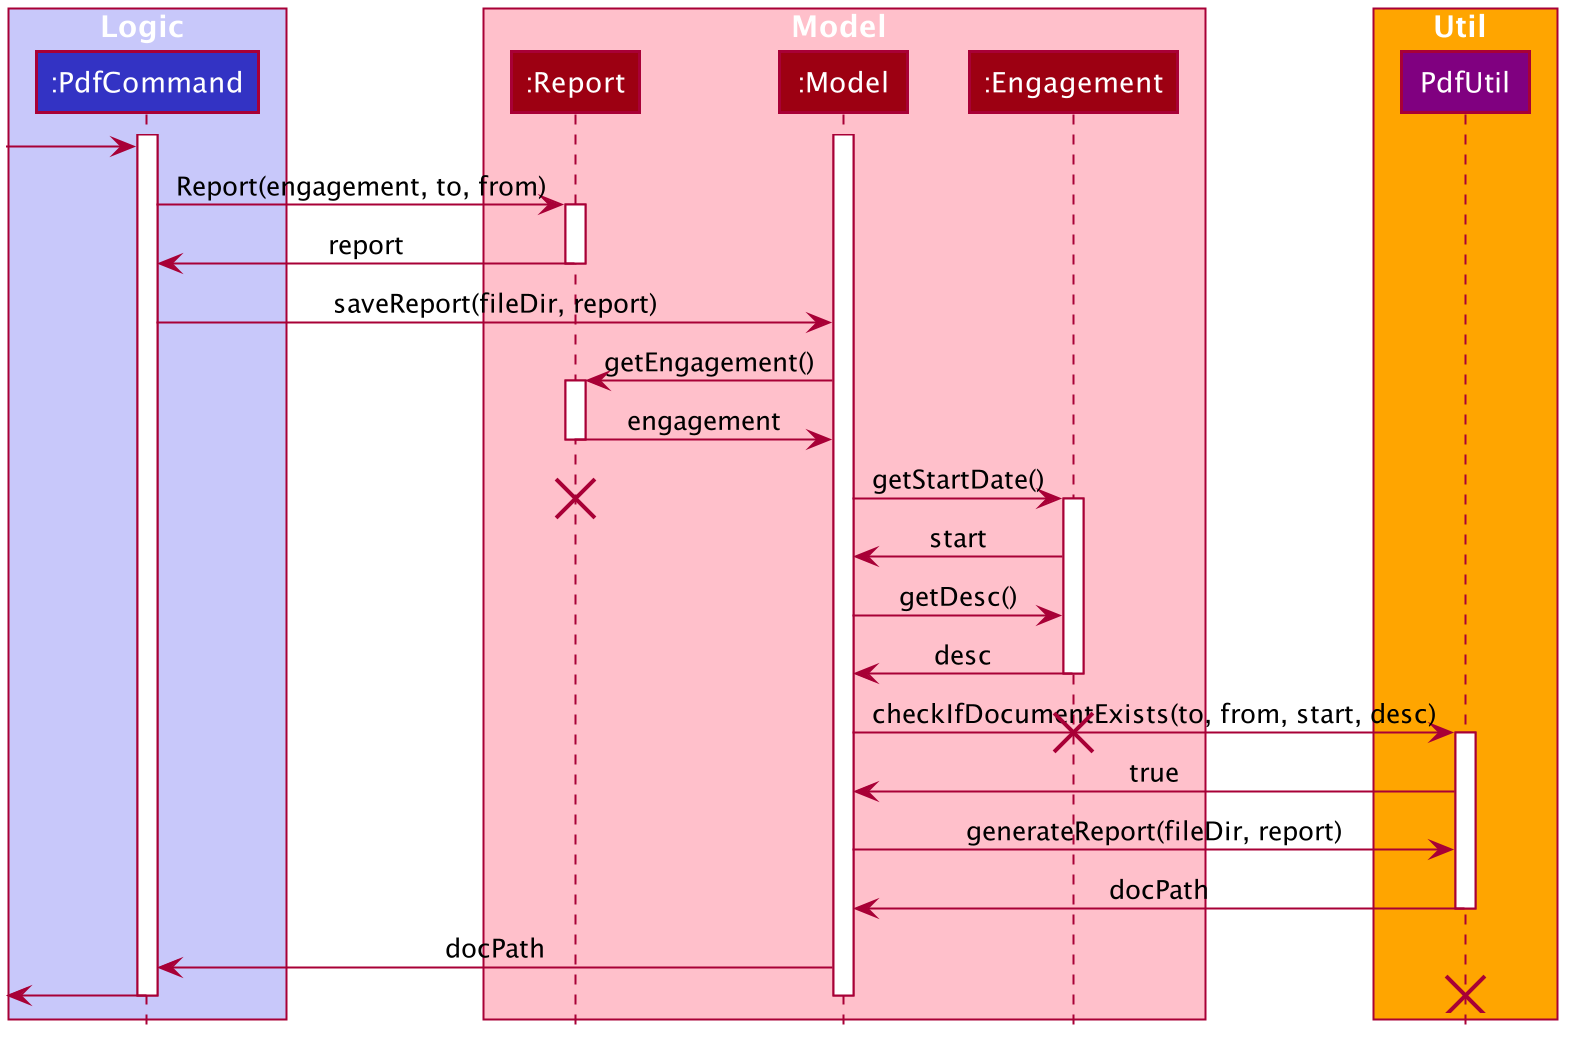

The diagram above was rendered by PlantUML. Its source (embedded in the PNG):
@startuml








skinparam BackgroundColor #FFFFFFF

skinparam Shadowing false

skinparam Class {
    FontColor #FFFFFF
    BorderThickness 1
    BorderColor #FFFFFF
    StereotypeFontColor #FFFFFF
    FontName Arial
}

skinparam Actor {
    BorderColor #000000
    Color #000000
    FontName Arial
}

skinparam Sequence {
    MessageAlign center
    BoxFontSize 15
    BoxPadding 0
    BoxFontColor #FFFFFF
    FontName Arial
}

skinparam Participant {
    FontColor #FFFFFFF
    Padding 20
}

skinparam MinClassWidth 50
skinparam ParticipantPadding 10
skinparam Shadowing false
skinparam DefaultTextAlignment center
skinparam packageStyle Rectangle

hide footbox
hide members
hide circle
box Logic #C8C8FA
participant ":PdfCommand" as PdfCommand #3333C4
end box

box Model #pink
participant ":Report" as Report #9D0012
participant ":Model" as Model #9D0012
participant ":Engagement" as Engagement #9D0012
end box

box Util #orange
participant PdfUtil as PdfUtil #purple
end box

activate PdfCommand
activate Model
[-> PdfCommand
PdfCommand -> Report:Report(engagement, to, from)
activate Report
Report -> PdfCommand:report
deactivate Report
PdfCommand -> Model:saveReport(fileDir, report)
Model -> Report:getEngagement()
activate Report
Report -> Model:engagement
deactivate Report
Model -> Engagement:getStartDate()
destroy Report
activate Engagement
Engagement -> Model:start
Model -> Engagement:getDesc()
Engagement -> Model:desc
deactivate Engagement

deactivate Engagement
Model -> PdfUtil:checkIfDocumentExists(to, from, start, desc)
destroy Engagement
activate PdfUtil

PdfUtil -> Model:true
Model -> PdfUtil:generateReport(fileDir, report)
PdfUtil -> Model:docPath
deactivate PdfUtil
Model -> PdfCommand:docPath
PdfCommand ->[
deactivate Model
deactivate PdfCommand
destroy PdfUtil
@enduml